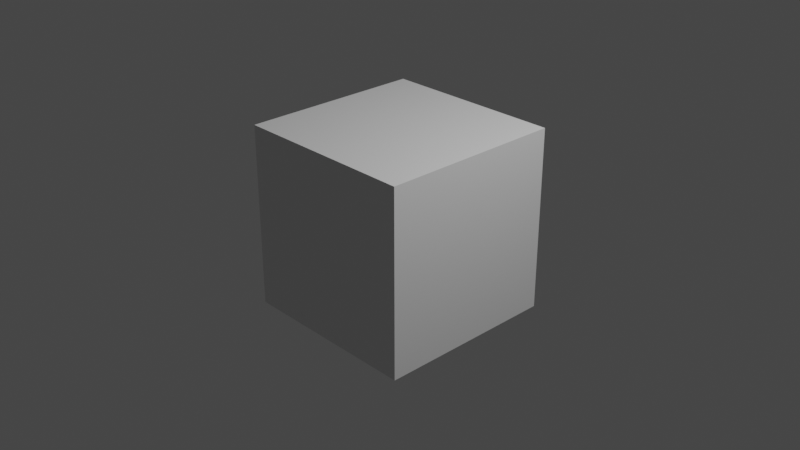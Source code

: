 # Source: startup.blend  (saved by Blender 3.6.14; exported with 4.5.12 LTS)
import bpy
from mathutils import Matrix  # noqa: F401  (used for matrix-valued properties, if any)

bpy.ops.wm.read_factory_settings(use_empty=True)
scene = bpy.context.scene
scene.name = 'Scene'

# ---- collections
col_collection = bpy.data.collections.new('Collection'); scene.collection.children.link(col_collection)

# ---- materials (node trees are filled in below, after node groups)
mat_material = bpy.data.materials.new('Material')
mat_material.alpha_threshold = 0.0
mat_material.use_transparent_shadow = False
mat_material.roughness = 0.5
mat_material.line_color = (0.0, 0.0, 0.0, 1.0)

# ---- material node trees
mat_material.use_nodes = True; mat_material.node_tree.nodes.clear()
_N = mat_material.node_tree.nodes; _L = mat_material.node_tree.links
n0 = _N.new('ShaderNodeOutputMaterial'); n0.name = 'Material Output'; n0.location = (300, 300)
n1 = _N.new('ShaderNodeBsdfPrincipled'); n1.name = 'Principled BSDF'; n1.location = (10, 300)
n1.distribution = 'GGX'
n1.subsurface_method = 'RANDOM_WALK_SKIN'
n1.inputs[3].default_value = 1.45
n1.inputs[27].default_value = (0.0, 0.0, 0.0, 1.0)
n1.inputs[28].default_value = 1.0
_L.new(n1.outputs[0], n0.inputs[0])
n0.is_active_output = True

# ---- world
world_world = bpy.data.worlds.new('World'); scene.world = world_world
world_world.use_nodes = True; world_world.node_tree.nodes.clear()
_N = world_world.node_tree.nodes; _L = world_world.node_tree.links
n0 = _N.new('ShaderNodeOutputWorld'); n0.name = 'World Output'; n0.location = (300, 300)
n1 = _N.new('ShaderNodeBackground'); n1.name = 'Background'; n1.location = (10, 300)
n1.inputs[0].default_value = (0.05088, 0.05088, 0.05088, 1.0)
_L.new(n1.outputs[0], n0.inputs[0])
n0.is_active_output = True
world_world.color = (0.05088, 0.05088, 0.05088)
world_world.use_sun_shadow = False
world_world.sun_shadow_jitter_overblur = 0.0

# ---- cameras
cam_camera = bpy.data.cameras.new('Camera')
cam_camera.clip_end = 100.0
cam_camera.ortho_scale = 7.314

# ---- lights
light_light = bpy.data.lights.new('Light', 'POINT')
light_light.transmission_factor = 0.0
light_light.energy = 1000.0
light_light.shadow_soft_size = 0.1
light_light.shadow_maximum_resolution = 0.006
light_light.use_absolute_resolution = True

# ---- meshes
me_cube = bpy.data.meshes.new('Cube')
me_cube.from_pydata([(1.0, 1.0, 1.0), (1.0, 1.0, -1.0), (1.0, -1.0, 1.0), (1.0, -1.0, -1.0), (-1.0, 1.0, 1.0), (-1.0, 1.0, -1.0), (-1.0, -1.0, 1.0), (-1.0, -1.0, -1.0)], [], [(0, 4, 6, 2), (3, 2, 6, 7), (7, 6, 4, 5), (5, 1, 3, 7), (1, 0, 2, 3), (5, 4, 0, 1)])
_uv = me_cube.uv_layers.new(name='UVMap')
_uv.uv.foreach_set('vector', [0.625, 0.5, 0.875, 0.5, 0.875, 0.75, 0.625, 0.75, 0.375, 0.75, 0.625, 0.75, 0.625, 1.0, 0.375, 1.0, 0.375, 0.0, 0.625, 0.0, 0.625, 0.25, 0.375, 0.25, 0.125, 0.5, 0.375, 0.5, 0.375, 0.75, 0.125, 0.75, 0.375, 0.5, 0.625, 0.5, 0.625, 0.75, 0.375, 0.75, 0.375, 0.25, 0.625, 0.25, 0.625, 0.5, 0.375, 0.5])
me_cube.materials.append(mat_material)
me_cube.use_mirror_vertex_groups = False
me_cube.update()

# ---- objects
ob_cube = bpy.data.objects.new('Cube', me_cube)
ob_light = bpy.data.objects.new('Light', light_light)
ob_camera = bpy.data.objects.new('Camera', cam_camera)

# ---- transforms, parenting, visibility, modifiers, constraints
ob_cube.location = (0.0, 0.0, 0.0)
ob_cube.lock_rotations_4d = False
ob_cube.empty_display_type = 'ARROWS'
ob_cube.lineart.crease_threshold = 0.0
ob_light.location = (4.076, 1.005, 5.904)
ob_light.rotation_euler = (0.6503, 0.05522, 1.866)
ob_light.lock_rotations_4d = False
ob_light.empty_display_type = 'ARROWS'
ob_light.color = (0.0, 0.0, 0.0, 0.0)
ob_light.lineart.crease_threshold = 0.0
ob_camera.location = (7.359, -6.926, 4.958)
ob_camera.rotation_euler = (1.109, 0.0, 0.8149)
ob_camera.lock_rotations_4d = False
ob_camera.empty_display_type = 'ARROWS'
ob_camera.color = (0.0, 0.0, 0.0, 0.0)
ob_camera.display_type = 'WIRE'
ob_camera.lineart.crease_threshold = 0.0

# ---- collection membership
col_collection.objects.link(ob_cube)
col_collection.objects.link(ob_light)
col_collection.objects.link(ob_camera)

# ---- scene / render settings (as saved in the file)
scene.camera = ob_camera
scene.frame_start = 1; scene.frame_end = 250; scene.frame_set(1)
scene.render.engine = 'BLENDER_EEVEE_NEXT'
scene.cycles.sampling_pattern = 'TABULATED_SOBOL'
scene.view_settings.view_transform = 'Filmic'
bpy.context.view_layer.update()
